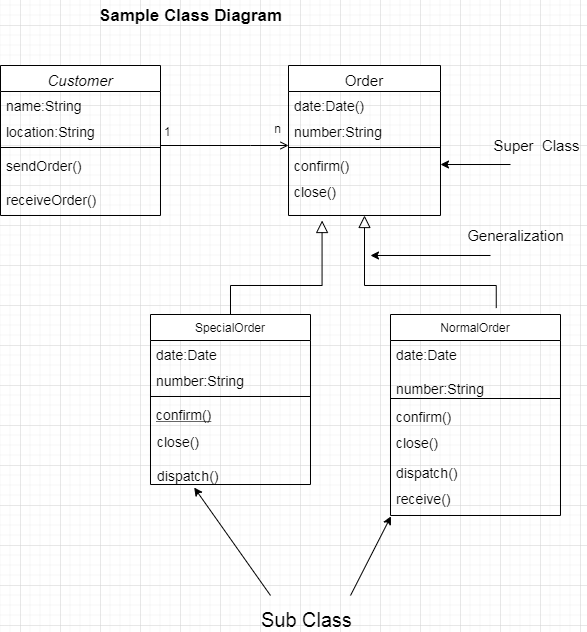

The diagram above was exported from draw.io. Its source (the exported page's mxGraphModel, read from the mxfile embedded in the PNG):
<mxGraphModel dx="1052" dy="732" grid="1" gridSize="10" guides="1" tooltips="1" connect="1" arrows="1" fold="1" page="1" pageScale="1" pageWidth="827" pageHeight="1169" math="0" shadow="0">
  <root>
    <mxCell id="WIyWlLk6GJQsqaUBKTNV-0" />
    <mxCell id="WIyWlLk6GJQsqaUBKTNV-1" parent="WIyWlLk6GJQsqaUBKTNV-0" />
    <mxCell id="zkfFHV4jXpPFQw0GAbJ--0" value="Customer" style="swimlane;fontStyle=2;align=center;verticalAlign=top;childLayout=stackLayout;horizontal=1;startSize=26;horizontalStack=0;resizeParent=1;resizeLast=0;collapsible=1;marginBottom=0;rounded=0;shadow=0;strokeWidth=1;fontSize=15;" parent="WIyWlLk6GJQsqaUBKTNV-1" vertex="1">
      <mxGeometry x="220" y="120" width="160" height="150" as="geometry">
        <mxRectangle x="230" y="140" width="160" height="26" as="alternateBounds" />
      </mxGeometry>
    </mxCell>
    <mxCell id="zkfFHV4jXpPFQw0GAbJ--1" value="name:String" style="text;align=left;verticalAlign=top;spacingLeft=4;spacingRight=4;overflow=hidden;rotatable=0;points=[[0,0.5],[1,0.5]];portConstraint=eastwest;fontSize=14;" parent="zkfFHV4jXpPFQw0GAbJ--0" vertex="1">
      <mxGeometry y="26" width="160" height="26" as="geometry" />
    </mxCell>
    <mxCell id="zkfFHV4jXpPFQw0GAbJ--2" value="location:String" style="text;align=left;verticalAlign=top;spacingLeft=4;spacingRight=4;overflow=hidden;rotatable=0;points=[[0,0.5],[1,0.5]];portConstraint=eastwest;rounded=0;shadow=0;html=0;fontSize=14;" parent="zkfFHV4jXpPFQw0GAbJ--0" vertex="1">
      <mxGeometry y="52" width="160" height="26" as="geometry" />
    </mxCell>
    <mxCell id="zkfFHV4jXpPFQw0GAbJ--4" value="" style="line;html=1;strokeWidth=1;align=left;verticalAlign=middle;spacingTop=-1;spacingLeft=3;spacingRight=3;rotatable=0;labelPosition=right;points=[];portConstraint=eastwest;" parent="zkfFHV4jXpPFQw0GAbJ--0" vertex="1">
      <mxGeometry y="78" width="160" height="8" as="geometry" />
    </mxCell>
    <mxCell id="zkfFHV4jXpPFQw0GAbJ--5" value="sendOrder()&#10;&#10;receiveOrder()" style="text;align=left;verticalAlign=top;spacingLeft=4;spacingRight=4;overflow=hidden;rotatable=0;points=[[0,0.5],[1,0.5]];portConstraint=eastwest;fontSize=14;" parent="zkfFHV4jXpPFQw0GAbJ--0" vertex="1">
      <mxGeometry y="86" width="160" height="64" as="geometry" />
    </mxCell>
    <mxCell id="zkfFHV4jXpPFQw0GAbJ--12" value="" style="endArrow=block;endSize=10;endFill=0;shadow=0;strokeWidth=1;rounded=0;edgeStyle=elbowEdgeStyle;elbow=vertical;entryX=0.221;entryY=1.132;entryDx=0;entryDy=0;entryPerimeter=0;" parent="WIyWlLk6GJQsqaUBKTNV-1" source="zkfFHV4jXpPFQw0GAbJ--6" target="zkfFHV4jXpPFQw0GAbJ--25" edge="1">
      <mxGeometry width="160" relative="1" as="geometry">
        <mxPoint x="200" y="203" as="sourcePoint" />
        <mxPoint x="200" y="203" as="targetPoint" />
        <Array as="points">
          <mxPoint x="450" y="340" />
          <mxPoint x="450" y="360" />
        </Array>
      </mxGeometry>
    </mxCell>
    <mxCell id="zkfFHV4jXpPFQw0GAbJ--16" value="" style="endArrow=block;endSize=10;endFill=0;shadow=0;strokeWidth=1;rounded=0;edgeStyle=elbowEdgeStyle;elbow=vertical;entryX=0.5;entryY=1;entryDx=0;entryDy=0;exitX=0.622;exitY=-0.032;exitDx=0;exitDy=0;exitPerimeter=0;" parent="WIyWlLk6GJQsqaUBKTNV-1" source="zkfFHV4jXpPFQw0GAbJ--13" target="zkfFHV4jXpPFQw0GAbJ--17" edge="1">
      <mxGeometry width="160" relative="1" as="geometry">
        <mxPoint x="210" y="373" as="sourcePoint" />
        <mxPoint x="590" y="350" as="targetPoint" />
        <Array as="points">
          <mxPoint x="670" y="340" />
          <mxPoint x="610" y="380" />
          <mxPoint x="610" y="340" />
          <mxPoint x="360" y="400" />
        </Array>
      </mxGeometry>
    </mxCell>
    <mxCell id="zkfFHV4jXpPFQw0GAbJ--17" value="Order" style="swimlane;fontStyle=0;align=center;verticalAlign=top;childLayout=stackLayout;horizontal=1;startSize=26;horizontalStack=0;resizeParent=1;resizeLast=0;collapsible=1;marginBottom=0;rounded=0;shadow=0;strokeWidth=1;fontSize=15;" parent="WIyWlLk6GJQsqaUBKTNV-1" vertex="1">
      <mxGeometry x="508" y="120" width="152" height="150" as="geometry">
        <mxRectangle x="550" y="140" width="160" height="26" as="alternateBounds" />
      </mxGeometry>
    </mxCell>
    <mxCell id="zkfFHV4jXpPFQw0GAbJ--18" value="date:Date()" style="text;align=left;verticalAlign=top;spacingLeft=4;spacingRight=4;overflow=hidden;rotatable=0;points=[[0,0.5],[1,0.5]];portConstraint=eastwest;fontSize=14;" parent="zkfFHV4jXpPFQw0GAbJ--17" vertex="1">
      <mxGeometry y="26" width="152" height="26" as="geometry" />
    </mxCell>
    <mxCell id="zkfFHV4jXpPFQw0GAbJ--19" value="number:String" style="text;align=left;verticalAlign=top;spacingLeft=4;spacingRight=4;overflow=hidden;rotatable=0;points=[[0,0.5],[1,0.5]];portConstraint=eastwest;rounded=0;shadow=0;html=0;fontSize=14;" parent="zkfFHV4jXpPFQw0GAbJ--17" vertex="1">
      <mxGeometry y="52" width="152" height="26" as="geometry" />
    </mxCell>
    <mxCell id="zkfFHV4jXpPFQw0GAbJ--23" value="" style="line;html=1;strokeWidth=1;align=left;verticalAlign=middle;spacingTop=-1;spacingLeft=3;spacingRight=3;rotatable=0;labelPosition=right;points=[];portConstraint=eastwest;" parent="zkfFHV4jXpPFQw0GAbJ--17" vertex="1">
      <mxGeometry y="78" width="152" height="8" as="geometry" />
    </mxCell>
    <mxCell id="zkfFHV4jXpPFQw0GAbJ--24" value="confirm()" style="text;align=left;verticalAlign=top;spacingLeft=4;spacingRight=4;overflow=hidden;rotatable=0;points=[[0,0.5],[1,0.5]];portConstraint=eastwest;fontSize=14;" parent="zkfFHV4jXpPFQw0GAbJ--17" vertex="1">
      <mxGeometry y="86" width="152" height="26" as="geometry" />
    </mxCell>
    <mxCell id="zkfFHV4jXpPFQw0GAbJ--25" value="close()" style="text;align=left;verticalAlign=top;spacingLeft=4;spacingRight=4;overflow=hidden;rotatable=0;points=[[0,0.5],[1,0.5]];portConstraint=eastwest;fontSize=14;" parent="zkfFHV4jXpPFQw0GAbJ--17" vertex="1">
      <mxGeometry y="112" width="152" height="38" as="geometry" />
    </mxCell>
    <mxCell id="zkfFHV4jXpPFQw0GAbJ--26" value="" style="endArrow=open;shadow=0;strokeWidth=1;strokeColor=#000000;rounded=0;endFill=1;edgeStyle=elbowEdgeStyle;elbow=vertical;" parent="WIyWlLk6GJQsqaUBKTNV-1" source="zkfFHV4jXpPFQw0GAbJ--0" target="zkfFHV4jXpPFQw0GAbJ--17" edge="1">
      <mxGeometry x="0.5" y="41" relative="1" as="geometry">
        <mxPoint x="380" y="192" as="sourcePoint" />
        <mxPoint x="540" y="192" as="targetPoint" />
        <mxPoint x="-40" y="32" as="offset" />
        <Array as="points">
          <mxPoint x="470" y="200" />
        </Array>
      </mxGeometry>
    </mxCell>
    <mxCell id="zkfFHV4jXpPFQw0GAbJ--27" value="1" style="resizable=0;align=left;verticalAlign=bottom;labelBackgroundColor=none;fontSize=12;" parent="zkfFHV4jXpPFQw0GAbJ--26" connectable="0" vertex="1">
      <mxGeometry x="-1" relative="1" as="geometry">
        <mxPoint x="2" y="-6" as="offset" />
      </mxGeometry>
    </mxCell>
    <mxCell id="zkfFHV4jXpPFQw0GAbJ--28" value="n" style="resizable=0;align=right;verticalAlign=bottom;labelBackgroundColor=none;fontSize=12;" parent="zkfFHV4jXpPFQw0GAbJ--26" connectable="0" vertex="1">
      <mxGeometry x="1" relative="1" as="geometry">
        <mxPoint x="-7" y="-9" as="offset" />
      </mxGeometry>
    </mxCell>
    <mxCell id="vRjFhoyacAeKnTH7r7k3-2" value="&lt;b&gt;Sample Class Diagram&lt;/b&gt;" style="text;html=1;align=center;verticalAlign=middle;resizable=0;points=[];autosize=1;fontSize=17;" vertex="1" parent="WIyWlLk6GJQsqaUBKTNV-1">
      <mxGeometry x="310" y="55" width="200" height="30" as="geometry" />
    </mxCell>
    <mxCell id="zkfFHV4jXpPFQw0GAbJ--13" value="NormalOrder" style="swimlane;fontStyle=0;align=center;verticalAlign=top;childLayout=stackLayout;horizontal=1;startSize=26;horizontalStack=0;resizeParent=1;resizeLast=0;collapsible=1;marginBottom=0;rounded=0;shadow=0;strokeWidth=1;" parent="WIyWlLk6GJQsqaUBKTNV-1" vertex="1">
      <mxGeometry x="610" y="369" width="170" height="201" as="geometry">
        <mxRectangle x="340" y="380" width="170" height="26" as="alternateBounds" />
      </mxGeometry>
    </mxCell>
    <mxCell id="zkfFHV4jXpPFQw0GAbJ--14" value="date:Date&#10;&#10;number:String" style="text;align=left;verticalAlign=top;spacingLeft=4;spacingRight=4;overflow=hidden;rotatable=0;points=[[0,0.5],[1,0.5]];portConstraint=eastwest;fontSize=14;" parent="zkfFHV4jXpPFQw0GAbJ--13" vertex="1">
      <mxGeometry y="26" width="170" height="54" as="geometry" />
    </mxCell>
    <mxCell id="zkfFHV4jXpPFQw0GAbJ--15" value="" style="line;html=1;strokeWidth=1;align=left;verticalAlign=middle;spacingTop=-1;spacingLeft=3;spacingRight=3;rotatable=0;labelPosition=right;points=[];portConstraint=eastwest;" parent="zkfFHV4jXpPFQw0GAbJ--13" vertex="1">
      <mxGeometry y="80" width="170" height="8" as="geometry" />
    </mxCell>
    <mxCell id="vRjFhoyacAeKnTH7r7k3-23" value="confirm()" style="text;align=left;verticalAlign=top;spacingLeft=4;spacingRight=4;overflow=hidden;rotatable=0;points=[[0,0.5],[1,0.5]];portConstraint=eastwest;fontSize=14;" vertex="1" parent="zkfFHV4jXpPFQw0GAbJ--13">
      <mxGeometry y="88" width="170" height="26" as="geometry" />
    </mxCell>
    <mxCell id="vRjFhoyacAeKnTH7r7k3-24" value="close()" style="text;align=left;verticalAlign=top;spacingLeft=4;spacingRight=4;overflow=hidden;rotatable=0;points=[[0,0.5],[1,0.5]];portConstraint=eastwest;fontSize=14;" vertex="1" parent="zkfFHV4jXpPFQw0GAbJ--13">
      <mxGeometry y="114" width="170" height="26" as="geometry" />
    </mxCell>
    <mxCell id="zkfFHV4jXpPFQw0GAbJ--6" value="SpecialOrder" style="swimlane;fontStyle=0;align=center;verticalAlign=top;childLayout=stackLayout;horizontal=1;startSize=26;horizontalStack=0;resizeParent=1;resizeLast=0;collapsible=1;marginBottom=0;rounded=0;shadow=0;strokeWidth=1;" parent="WIyWlLk6GJQsqaUBKTNV-1" vertex="1">
      <mxGeometry x="370" y="369" width="160" height="170" as="geometry">
        <mxRectangle x="130" y="380" width="160" height="26" as="alternateBounds" />
      </mxGeometry>
    </mxCell>
    <mxCell id="zkfFHV4jXpPFQw0GAbJ--7" value="date:Date" style="text;align=left;verticalAlign=top;spacingLeft=4;spacingRight=4;overflow=hidden;rotatable=0;points=[[0,0.5],[1,0.5]];portConstraint=eastwest;fontSize=14;" parent="zkfFHV4jXpPFQw0GAbJ--6" vertex="1">
      <mxGeometry y="26" width="160" height="26" as="geometry" />
    </mxCell>
    <mxCell id="zkfFHV4jXpPFQw0GAbJ--8" value="number:String" style="text;align=left;verticalAlign=top;spacingLeft=4;spacingRight=4;overflow=hidden;rotatable=0;points=[[0,0.5],[1,0.5]];portConstraint=eastwest;rounded=0;shadow=0;html=0;fontSize=14;" parent="zkfFHV4jXpPFQw0GAbJ--6" vertex="1">
      <mxGeometry y="52" width="160" height="26" as="geometry" />
    </mxCell>
    <mxCell id="zkfFHV4jXpPFQw0GAbJ--9" value="" style="line;html=1;strokeWidth=1;align=left;verticalAlign=middle;spacingTop=-1;spacingLeft=3;spacingRight=3;rotatable=0;labelPosition=right;points=[];portConstraint=eastwest;" parent="zkfFHV4jXpPFQw0GAbJ--6" vertex="1">
      <mxGeometry y="78" width="160" height="8" as="geometry" />
    </mxCell>
    <mxCell id="zkfFHV4jXpPFQw0GAbJ--10" value="confirm()" style="text;align=left;verticalAlign=top;spacingLeft=4;spacingRight=4;overflow=hidden;rotatable=0;points=[[0,0.5],[1,0.5]];portConstraint=eastwest;fontStyle=4;fontSize=14;" parent="zkfFHV4jXpPFQw0GAbJ--6" vertex="1">
      <mxGeometry y="86" width="160" height="26" as="geometry" />
    </mxCell>
    <mxCell id="zkfFHV4jXpPFQw0GAbJ--11" value="close()&#10;&#10;dispatch()" style="text;align=left;verticalAlign=top;spacingLeft=4;spacingRight=4;overflow=hidden;rotatable=0;points=[[0,0.5],[1,0.5]];portConstraint=eastwest;spacing=3;fontSize=14;" parent="zkfFHV4jXpPFQw0GAbJ--6" vertex="1">
      <mxGeometry y="112" width="160" height="58" as="geometry" />
    </mxCell>
    <mxCell id="vRjFhoyacAeKnTH7r7k3-25" value="dispatch()" style="text;align=left;verticalAlign=top;spacingLeft=4;spacingRight=4;overflow=hidden;rotatable=0;points=[[0,0.5],[1,0.5]];portConstraint=eastwest;fontSize=14;" vertex="1" parent="WIyWlLk6GJQsqaUBKTNV-1">
      <mxGeometry x="610" y="513" width="152" height="26" as="geometry" />
    </mxCell>
    <mxCell id="vRjFhoyacAeKnTH7r7k3-26" value="receive()" style="text;align=left;verticalAlign=top;spacingLeft=4;spacingRight=4;overflow=hidden;rotatable=0;points=[[0,0.5],[1,0.5]];portConstraint=eastwest;fontSize=14;" vertex="1" parent="WIyWlLk6GJQsqaUBKTNV-1">
      <mxGeometry x="610" y="539" width="152" height="26" as="geometry" />
    </mxCell>
    <mxCell id="vRjFhoyacAeKnTH7r7k3-27" value="" style="endArrow=classic;html=1;entryX=0.003;entryY=1.223;entryDx=0;entryDy=0;entryPerimeter=0;" edge="1" parent="WIyWlLk6GJQsqaUBKTNV-1" target="vRjFhoyacAeKnTH7r7k3-26">
      <mxGeometry width="50" height="50" relative="1" as="geometry">
        <mxPoint x="570" y="650" as="sourcePoint" />
        <mxPoint x="520" y="490" as="targetPoint" />
        <Array as="points" />
      </mxGeometry>
    </mxCell>
    <mxCell id="vRjFhoyacAeKnTH7r7k3-28" value="" style="endArrow=classic;html=1;entryX=1;entryY=0.5;entryDx=0;entryDy=0;" edge="1" parent="WIyWlLk6GJQsqaUBKTNV-1" target="zkfFHV4jXpPFQw0GAbJ--24">
      <mxGeometry width="50" height="50" relative="1" as="geometry">
        <mxPoint x="730" y="219" as="sourcePoint" />
        <mxPoint x="690" y="190" as="targetPoint" />
      </mxGeometry>
    </mxCell>
    <mxCell id="vRjFhoyacAeKnTH7r7k3-29" value="&lt;font style=&quot;font-size: 15px&quot;&gt;Super&amp;nbsp; Class&lt;/font&gt;" style="text;html=1;align=center;verticalAlign=middle;resizable=0;points=[];autosize=1;" vertex="1" parent="WIyWlLk6GJQsqaUBKTNV-1">
      <mxGeometry x="706" y="190" width="100" height="20" as="geometry" />
    </mxCell>
    <mxCell id="vRjFhoyacAeKnTH7r7k3-30" value="" style="endArrow=classic;html=1;" edge="1" parent="WIyWlLk6GJQsqaUBKTNV-1">
      <mxGeometry width="50" height="50" relative="1" as="geometry">
        <mxPoint x="710" y="310" as="sourcePoint" />
        <mxPoint x="590" y="310" as="targetPoint" />
      </mxGeometry>
    </mxCell>
    <mxCell id="vRjFhoyacAeKnTH7r7k3-31" value="&lt;font style=&quot;font-size: 15px&quot;&gt;Generalization&lt;/font&gt;" style="text;html=1;align=center;verticalAlign=middle;resizable=0;points=[];autosize=1;" vertex="1" parent="WIyWlLk6GJQsqaUBKTNV-1">
      <mxGeometry x="680" y="280" width="110" height="20" as="geometry" />
    </mxCell>
    <mxCell id="vRjFhoyacAeKnTH7r7k3-32" value="" style="endArrow=classic;html=1;entryX=0.273;entryY=1.052;entryDx=0;entryDy=0;entryPerimeter=0;" edge="1" parent="WIyWlLk6GJQsqaUBKTNV-1" target="zkfFHV4jXpPFQw0GAbJ--11">
      <mxGeometry width="50" height="50" relative="1" as="geometry">
        <mxPoint x="490" y="650" as="sourcePoint" />
        <mxPoint x="180" y="670" as="targetPoint" />
      </mxGeometry>
    </mxCell>
    <mxCell id="vRjFhoyacAeKnTH7r7k3-33" value="&lt;font style=&quot;font-size: 20px&quot;&gt;Sub Class&lt;/font&gt;" style="text;html=1;align=center;verticalAlign=middle;resizable=0;points=[];autosize=1;" vertex="1" parent="WIyWlLk6GJQsqaUBKTNV-1">
      <mxGeometry x="471" y="664" width="110" height="20" as="geometry" />
    </mxCell>
  </root>
</mxGraphModel>